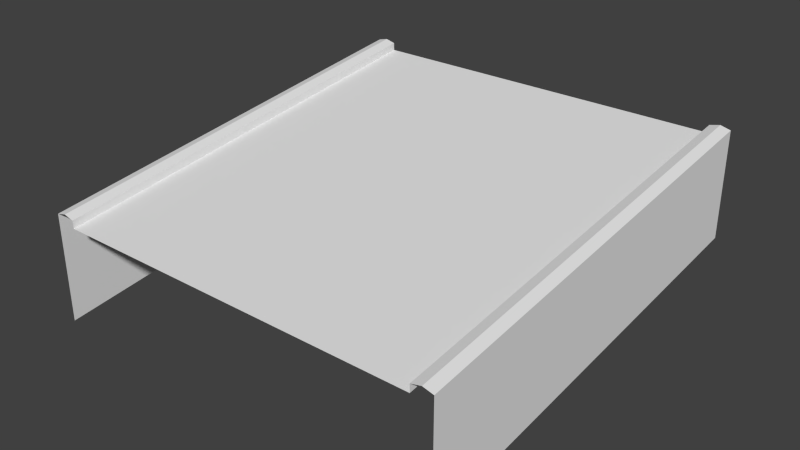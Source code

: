 # Source: roadUp20.blend  (saved by Blender 2.69.0; exported with 4.5.12 LTS)
import bpy
from mathutils import Matrix  # noqa: F401  (used for matrix-valued properties, if any)

bpy.ops.wm.read_factory_settings(use_empty=True)
scene = bpy.context.scene
scene.name = 'Scene'

# ---- collections
col_collection_1 = bpy.data.collections.new('Collection 1'); scene.collection.children.link(col_collection_1)

# ---- world
world_world = bpy.data.worlds.new('World'); scene.world = world_world
world_world.color = (0.05088, 0.05088, 0.05088)
world_world.use_sun_shadow = False
world_world.sun_shadow_jitter_overblur = 0.0
world_world.cycles.sampling_method = 'MANUAL'
world_world.cycles.sample_map_resolution = 256

# ---- meshes
me_plane = bpy.data.meshes.new('Plane')
me_plane.from_pydata([(1.0, 8.25, 2.0), (-1.0, 8.25, 2.0), (0.0, 8.25, 5.891), (-1.0, -8.25, 0.0), (1.0, -8.25, 0.0), (0.0, -8.25, 3.891), (-0.9, -8.25, 3.891), (-0.9, 8.25, 5.891), (0.9, -8.25, 3.891), (0.9, 8.25, 5.891), (-1.0, 8.25, 6.191), (-1.0, -8.25, 4.191), (-0.9, -8.25, 4.191), (-0.9, 8.25, 6.191), (1.0, 8.25, 6.191), (1.0, -8.25, 4.191), (0.9, -8.25, 4.191), (0.9, 8.25, 6.191), (0.95, -8.25, 4.291), (0.95, 8.25, 6.291), (-0.95, -8.25, 4.291), (-0.95, 8.25, 6.291), (1.0, -1.49e-08, 1.0), (-1.0, -1.49e-08, 1.0), (0.0, -1.49e-08, 4.891), (0.95, -1.49e-08, 5.291), (-0.9, -1.49e-08, 4.891), (0.9, -1.49e-08, 4.891), (-1.0, -1.49e-08, 5.191), (-0.9, -1.49e-08, 5.191), (1.0, -1.49e-08, 5.191), (0.9, -1.49e-08, 5.191), (-0.95, -1.49e-08, 5.291)], [], [(31, 16, 18, 25), (25, 18, 15, 30), (28, 23, 3, 11), (24, 26, 6, 5), (32, 29, 13, 21), (32, 28, 11, 20), (17, 31, 25, 19), (31, 27, 8, 16), (29, 26, 7, 13), (24, 5, 8, 27), (20, 12, 29, 32), (10, 1, 23, 28), (17, 9, 27, 31), (15, 4, 22, 30), (12, 6, 26, 29), (19, 25, 30, 14), (2, 7, 26, 24), (21, 10, 28, 32), (2, 24, 27, 9), (30, 22, 0, 14)])
_uv = me_plane.uv_layers.new(name='UVMap')
_uv.uv.foreach_set('vector', [0.5001, 0.08406, 0.0003438, 0.08406, 0.0002144, 0.06662, 0.5, 0.06662, 0.5, 0.06662, 0.0002144, 0.06662, 8.502e-05, 0.04917, 0.4999, 0.04917, 0.5001, 0.9459, 0.5001, 0.9966, 0.0002868, 0.9966, 0.0002869, 0.9459, 0.5001, 0.4992, 0.5001, 0.8929, 0.0003439, 0.8929, 0.0003439, 0.4992, 0.4999, 0.9285, 0.5001, 0.9111, 0.9999, 0.9111, 0.9997, 0.9285, 0.4999, 0.9285, 0.5001, 0.9459, 0.0002869, 0.9459, 0.0001576, 0.9285, 0.9999, 0.08406, 0.5001, 0.08406, 0.5, 0.06662, 0.9998, 0.06662, 0.5001, 0.08406, 0.5001, 0.1022, 0.0003438, 0.1022, 0.0003438, 0.08406, 0.5001, 0.9111, 0.5001, 0.8929, 0.9999, 0.8929, 0.9999, 0.9111, 0.5001, 0.4992, 0.0003439, 0.4992, 0.0003438, 0.1022, 0.5001, 0.1022, 0.0001576, 0.9285, 0.0003439, 0.9111, 0.5001, 0.9111, 0.4999, 0.9285, 0.9999, 0.9459, 0.9999, 0.9966, 0.5001, 0.9966, 0.5001, 0.9459, 0.9999, 0.08406, 0.9999, 0.1022, 0.5001, 0.1022, 0.5001, 0.08406, 8.502e-05, 0.04917, 8.514e-05, 8.503e-05, 0.4999, 8.532e-05, 0.4999, 0.04917, 0.0003439, 0.9111, 0.0003439, 0.8929, 0.5001, 0.8929, 0.5001, 0.9111, 0.9998, 0.06662, 0.5, 0.06662, 0.4999, 0.04917, 0.9997, 0.04917, 0.9999, 0.4992, 0.9999, 0.8929, 0.5001, 0.8929, 0.5001, 0.4992, 0.9997, 0.9285, 0.9999, 0.9459, 0.5001, 0.9459, 0.4999, 0.9285, 0.9999, 0.4992, 0.5001, 0.4992, 0.5001, 0.1022, 0.9999, 0.1022, 0.4999, 0.04917, 0.4999, 8.532e-05, 0.9997, 8.562e-05, 0.9997, 0.04917])
me_plane.use_remesh_preserve_volume = False
me_plane.use_remesh_preserve_attributes = False
me_plane.use_mirror_vertex_groups = False
me_plane.update()

# ---- objects
ob_roadblock = bpy.data.objects.new('roadBlock', me_plane)

# ---- transforms, parenting, visibility, modifiers, constraints
ob_roadblock.location = (0.0, 0.0, 0.0)
ob_roadblock.scale = (8.0, 1.0, 1.0)
ob_roadblock.lineart.crease_threshold = 0.0

# ---- collection membership
col_collection_1.objects.link(ob_roadblock)

# ---- scene / render settings (as saved in the file)
scene.frame_start = 1; scene.frame_end = 250; scene.frame_set(1)
scene.render.engine = 'BLENDER_EEVEE_NEXT'
scene.render.image_settings.compression = 90
scene.render.resolution_percentage = 50
scene.render.dither_intensity = 0.0
scene.cycles.use_denoising = False
scene.cycles.samples = 10
scene.cycles.sampling_pattern = 'TABULATED_SOBOL'
scene.cycles.light_sampling_threshold = 0.0
scene.cycles.use_adaptive_sampling = False
scene.cycles.use_light_tree = False
scene.cycles.blur_glossy = 0.0
scene.cycles.volume_bounces = 1
scene.cycles.pixel_filter_type = 'GAUSSIAN'
scene.cycles.sample_clamp_indirect = 0.0
scene.view_settings.view_transform = 'Standard'
bpy.context.view_layer.update()

# ---- added for rendering (the .blend has no active camera and no usable light): camera, sun
cam_auto = bpy.data.cameras.new('AutoCamera')
cam_auto.lens = 50.0
cam_auto.sensor_width = 36.0
cam_auto.clip_end = 1000.0
ob_auto_camera = bpy.data.objects.new('AutoCamera', cam_auto)
scene.collection.objects.link(ob_auto_camera)
ob_auto_camera.location = (22.0473, -26.4567, 20.7833)
ob_auto_camera.rotation_euler = (1.09748, -7.21219e-08, 0.694738)
scene.camera = ob_auto_camera
light_auto_sun = bpy.data.lights.new('AutoSun', 'SUN')
light_auto_sun.energy = 3.0
light_auto_sun.angle = 0.0523599
ob_auto_sun = bpy.data.objects.new('AutoSun', light_auto_sun)
scene.collection.objects.link(ob_auto_sun)
ob_auto_sun.rotation_euler = (0.872665, 0.174533, 0.523599)
bpy.context.view_layer.update()
